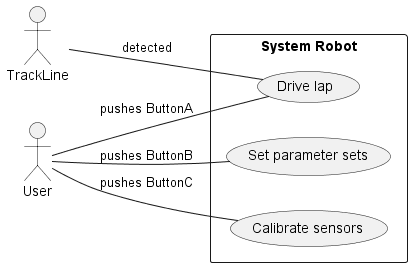

The diagram above was rendered by PlantUML. Its source (embedded in the PNG):
@startuml USECASE
left to right direction

actor "TrackLine" as aTL 
actor "User" as aUs

'SYSTEM'
rectangle "System Robot" {

    'MAIN USE CASES'
    usecase "Drive lap" as uDl
    usecase "Set parameter sets" as uSps
    usecase "Calibrate sensors" as uCs
    
    'ACTOR TO USE CASE CONNECTIONS'
    aTL -- uDl: detected
    aUs -- uDl: pushes ButtonA
    aUs -- uSps: pushes ButtonB
    aUs -- uCs: pushes ButtonC

}

@enduml